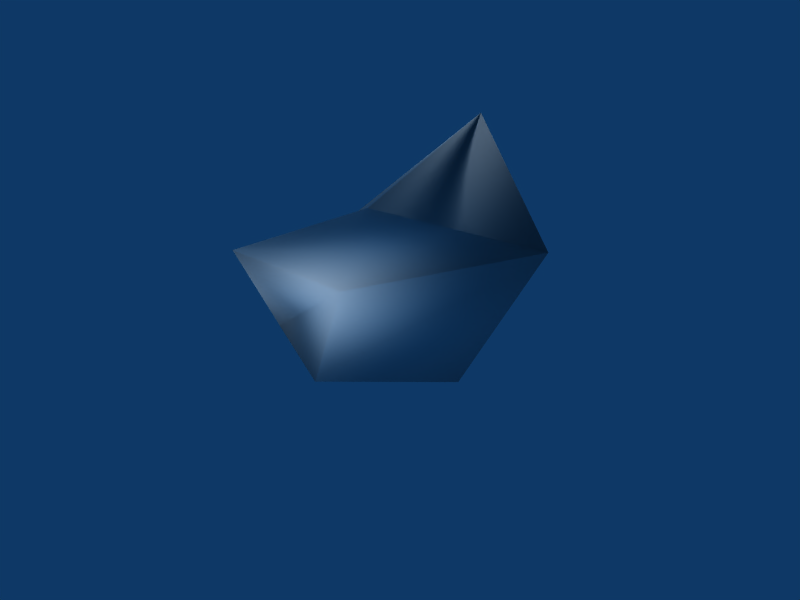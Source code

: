 # Source: stone.blend  (saved by Blender 2.44.0; exported with 4.5.12 LTS)
import bpy
from mathutils import Matrix  # noqa: F401  (used for matrix-valued properties, if any)

bpy.ops.wm.read_factory_settings(use_empty=True)
scene = bpy.context.scene
scene.name = 'Scene'

# ---- collections
col_collection_1 = bpy.data.collections.new('Collection 1'); scene.collection.children.link(col_collection_1)

# ---- world
world_world = bpy.data.worlds.new('World'); scene.world = world_world
world_world.color = (0.05656, 0.2208, 0.4)
world_world.use_sun_shadow = False
world_world.sun_shadow_jitter_overblur = 0.0
world_world.cycles.sampling_method = 'MANUAL'
world_world.cycles.sample_map_resolution = 256

# ---- cameras
cam_camera = bpy.data.cameras.new('Camera')
cam_camera.passepartout_alpha = 0.2
cam_camera.clip_end = 100.0
cam_camera.lens = 35.0
cam_camera.ortho_scale = 7.314
cam_camera.show_passepartout = False
cam_camera.show_safe_areas = True
cam_camera.dof.focus_distance = 0.0
cam_camera.dof.aperture_fstop = 128.0

# ---- lights
light_spot_003 = bpy.data.lights.new('Spot.003', 'POINT')
light_spot_003.transmission_factor = 0.0
light_spot_003.cutoff_distance = 30.0
light_spot_003.energy = 100.0
light_spot_003.shadow_buffer_clip_start = 1.001
light_spot_003.shadow_soft_size = 1.0
light_spot_003.shadow_maximum_resolution = 0.006
light_spot_003.use_absolute_resolution = True
light_spot_003.cycles.use_multiple_importance_sampling = False
light_spot_002 = bpy.data.lights.new('Spot.002', 'POINT')
light_spot_002.transmission_factor = 0.0
light_spot_002.cutoff_distance = 30.0
light_spot_002.energy = 100.0
light_spot_002.shadow_buffer_clip_start = 1.001
light_spot_002.shadow_soft_size = 1.0
light_spot_002.shadow_maximum_resolution = 0.006
light_spot_002.use_absolute_resolution = True
light_spot_002.cycles.use_multiple_importance_sampling = False
light_spot_001 = bpy.data.lights.new('Spot.001', 'POINT')
light_spot_001.transmission_factor = 0.0
light_spot_001.cutoff_distance = 30.0
light_spot_001.energy = 100.0
light_spot_001.shadow_buffer_clip_start = 1.001
light_spot_001.shadow_soft_size = 1.0
light_spot_001.shadow_maximum_resolution = 0.006
light_spot_001.use_absolute_resolution = True
light_spot_001.cycles.use_multiple_importance_sampling = False
light_spot = bpy.data.lights.new('Spot', 'POINT')
light_spot.transmission_factor = 0.0
light_spot.cutoff_distance = 30.0
light_spot.energy = 100.0
light_spot.shadow_buffer_clip_start = 1.001
light_spot.shadow_soft_size = 1.0
light_spot.shadow_maximum_resolution = 0.006
light_spot.use_absolute_resolution = True
light_spot.cycles.use_multiple_importance_sampling = False

# ---- meshes
me_stone = bpy.data.meshes.new('stone')
me_stone.from_pydata([(1.31, 0.3333, -0.5115), (0.5391, -1.54, -0.02405), (-1.0, -1.0, 0.0), (0.4817, 1.173, 0.373), (-1.421, -0.03653, 0.7958), (-0.07544, -0.03653, 1.788), (1.094, -1.491, 1.434), (2.903, -0.03653, 2.031), (1.197, 0.7423, 3.145), (-1.093, -1.572, 1.324)], [], [(5, 9, 6), (5, 6, 7, 8), (1, 0, 7, 6), (2, 1, 6, 9), (4, 2, 9, 5), (7, 0, 3, 8), (1, 2, 4), (3, 0, 1, 4), (4, 5, 8, 3)])
me_stone.polygons.foreach_set('use_smooth', [True] * 9)
_uv = me_stone.uv_layers.new(name='UVTex')
_uv.uv.foreach_set('vector', [0.0, 1.0, 0.0, 0.0, 0.9421, 0.6653, 0.02781, 0.0, 0.8226, 0.0, 0.8991, 1.0, 0.0, 0.8433, 0.0, 0.04065, 0.4899, 0.0, 0.4853, 0.7133, 0.008727, 0.4088, 0.0, 0.0, 0.7218, 0.006583, 1.0, 0.6387, 0.03035, 0.6387, 3.396e-08, 0.5708, 0.0, 0.0, 0.5997, 0.1778, 0.5829, 1.0, 0.4853, 0.7133, 0.4899, 0.0, 0.8342, 0.05057, 1.0, 0.7133, 0.4567, 0.406, 0.2703, 0.7133, 0.06836, 0.4855, 0.3332, 0.0, 0.8993, 0.02197, 1.0, 0.8161, 0.0, 0.8161, 0.7924, 1.353e-07, 0.4701, 0.4793, 0.007561, 1.0, 0.0, 0.0])
me_stone.use_remesh_preserve_volume = False
me_stone.use_remesh_preserve_attributes = False
me_stone.use_mirror_vertex_groups = False
me_stone.update()

# ---- objects
ob_stone = bpy.data.objects.new('stone', me_stone)
ob_lamp_003 = bpy.data.objects.new('Lamp.003', light_spot_003)
ob_lamp_002 = bpy.data.objects.new('Lamp.002', light_spot_002)
ob_lamp_001 = bpy.data.objects.new('Lamp.001', light_spot_001)
ob_lamp = bpy.data.objects.new('Lamp', light_spot)
ob_camera = bpy.data.objects.new('Camera', cam_camera)

# ---- transforms, parenting, visibility, modifiers, constraints
ob_stone.location = (0.001541, 0.001388, 0.0009449)
ob_stone.lock_rotations_4d = False
ob_stone.empty_display_type = 'ARROWS'
ob_stone.color = (0.0, 0.0, 0.0, 1.0)
ob_stone.lineart.crease_threshold = 0.0
ob_lamp_003.location = (-3.93, 1.897, 0.3914)
ob_lamp_003.rotation_euler = (0.6503, 0.05522, 1.866)
ob_lamp_003.lock_rotations_4d = False
ob_lamp_003.empty_display_type = 'ARROWS'
ob_lamp_003.color = (0.0, 0.0, 0.0, 0.0)
ob_lamp_003.lineart.crease_threshold = 0.0
ob_lamp_002.location = (-2.678, -3.193, 0.1222)
ob_lamp_002.rotation_euler = (0.6503, 0.05522, 1.866)
ob_lamp_002.lock_rotations_4d = False
ob_lamp_002.empty_display_type = 'ARROWS'
ob_lamp_002.color = (0.0, 0.0, 0.0, 0.0)
ob_lamp_002.lineart.crease_threshold = 0.0
ob_lamp_001.location = (1.039, -3.341, 1.682)
ob_lamp_001.rotation_euler = (0.6503, 0.05522, 1.866)
ob_lamp_001.lock_rotations_4d = False
ob_lamp_001.empty_display_type = 'ARROWS'
ob_lamp_001.color = (0.0, 0.0, 0.0, 0.0)
ob_lamp_001.lineart.crease_threshold = 0.0
ob_lamp.location = (1.368, 2.366, 3.242)
ob_lamp.rotation_euler = (0.6503, 0.05522, 1.866)
ob_lamp.lock_rotations_4d = False
ob_lamp.empty_display_type = 'ARROWS'
ob_lamp.color = (0.0, 0.0, 0.0, 0.0)
ob_lamp.lineart.crease_threshold = 0.0
ob_camera.location = (7.481, -6.508, 5.344)
ob_camera.rotation_euler = (1.109, 0.01082, 0.8149)
ob_camera.lock_rotations_4d = False
ob_camera.empty_display_type = 'ARROWS'
ob_camera.color = (0.0, 0.0, 0.0, 0.0)
ob_camera.display_type = 'WIRE'
ob_camera.lineart.crease_threshold = 0.0

# ---- collection membership
col_collection_1.objects.link(ob_stone)
col_collection_1.objects.link(ob_lamp_003)
col_collection_1.objects.link(ob_lamp_002)
col_collection_1.objects.link(ob_lamp_001)
col_collection_1.objects.link(ob_lamp)
col_collection_1.objects.link(ob_camera)

# ---- scene / render settings (as saved in the file)
scene.camera = ob_camera
scene.frame_start = 1; scene.frame_end = 250; scene.frame_set(1)
scene.render.engine = 'BLENDER_EEVEE_NEXT'
scene.render.image_settings.file_format = 'JPEG'
scene.render.image_settings.color_mode = 'RGB'
scene.render.image_settings.compression = 90
scene.render.resolution_x = 800
scene.render.resolution_y = 600
scene.render.pixel_aspect_x = 100.0
scene.render.pixel_aspect_y = 100.0
scene.render.fps = 25
scene.render.dither_intensity = 0.0
scene.render.use_compositing = False
scene.render.use_sequencer = False
scene.render.bake_margin = 2
scene.render.bake_bias = 0.0
scene.render.use_stamp_time = False
scene.render.use_stamp_date = False
scene.render.use_stamp_frame = False
scene.render.use_stamp_camera = False
scene.render.use_stamp_scene = False
scene.render.use_stamp_filename = False
scene.render.use_stamp_render_time = False
scene.render.stamp_font_size = 0
scene.cycles.use_denoising = False
scene.cycles.samples = 10
scene.cycles.sampling_pattern = 'TABULATED_SOBOL'
scene.cycles.light_sampling_threshold = 0.0
scene.cycles.use_adaptive_sampling = False
scene.cycles.use_light_tree = False
scene.cycles.blur_glossy = 0.0
scene.cycles.volume_bounces = 1
scene.cycles.pixel_filter_type = 'GAUSSIAN'
scene.cycles.sample_clamp_indirect = 0.0
scene.view_settings.view_transform = 'Raw'
bpy.context.view_layer.update()
